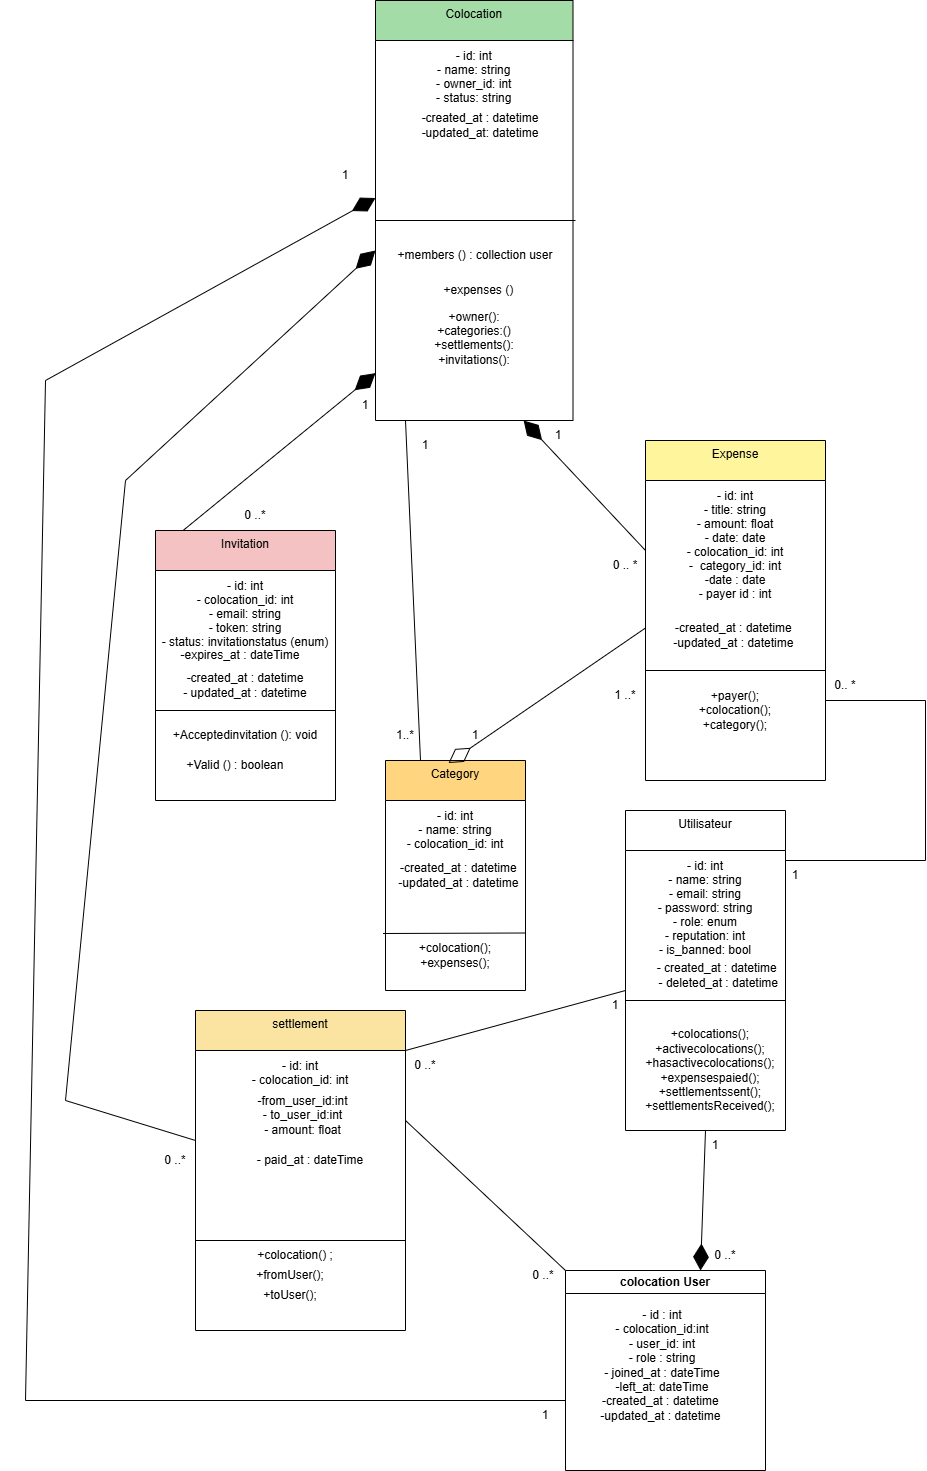

The diagram above was exported from draw.io. Its source (the exported page's mxGraphModel, read from the mxfile embedded in the PNG):
<mxGraphModel dx="3660" dy="1606" grid="1" gridSize="10" guides="1" tooltips="1" connect="1" arrows="1" fold="1" page="1" pageScale="1" pageWidth="827" pageHeight="1169" math="0" shadow="0">
  <root>
    <mxCell id="0" />
    <mxCell id="1" parent="0" />
    <mxCell id="0Iw6CoWu3YQnCQGS20oN-1" parent="1" style="shape=swimlane;verticalAlign=top;" value="Utilisateur&#10;&#10;&#10;- id: int&#10;- name: string&#10;- email: string&#10;- password: string&#10;- role: enum&#10;- reputation: int&#10;- is_banned: bool" vertex="1">
      <mxGeometry height="320" width="160" x="990" y="1050" as="geometry" />
    </mxCell>
    <mxCell id="0Iw6CoWu3YQnCQGS20oN-2" parent="0Iw6CoWu3YQnCQGS20oN-1" style="text;html=1;whiteSpace=wrap;strokeColor=none;fillColor=none;align=center;verticalAlign=middle;rounded=0;" value="- created_at : datetime&amp;nbsp;&amp;nbsp;&lt;div&gt;- deleted_at :&amp;nbsp;&lt;span style=&quot;background-color: transparent; color: light-dark(rgb(0, 0, 0), rgb(255, 255, 255));&quot;&gt;datetime&amp;nbsp;&lt;/span&gt;&lt;/div&gt;" vertex="1">
      <mxGeometry height="30" width="130" x="30" y="150" as="geometry" />
    </mxCell>
    <mxCell id="0Iw6CoWu3YQnCQGS20oN-3" edge="1" parent="0Iw6CoWu3YQnCQGS20oN-1" style="endArrow=none;html=1;rounded=0;" value="">
      <mxGeometry height="50" relative="1" width="50" as="geometry">
        <mxPoint y="190" as="sourcePoint" />
        <mxPoint x="160" y="190" as="targetPoint" />
      </mxGeometry>
    </mxCell>
    <mxCell id="0Iw6CoWu3YQnCQGS20oN-4" parent="0Iw6CoWu3YQnCQGS20oN-1" style="text;html=1;whiteSpace=wrap;strokeColor=none;fillColor=none;align=center;verticalAlign=middle;rounded=0;" value="+colocations();&lt;div&gt;+activecolocations();&lt;/div&gt;&lt;div&gt;+hasactivecolocations();&lt;/div&gt;&lt;div&gt;+expensespaied();&lt;/div&gt;&lt;div&gt;+settlementssent();&lt;/div&gt;&lt;div&gt;+settlementsReceived();&lt;/div&gt;" vertex="1">
      <mxGeometry height="60" width="100" x="35" y="230" as="geometry" />
    </mxCell>
    <mxCell id="0Iw6CoWu3YQnCQGS20oN-5" parent="1" style="shape=swimlane;verticalAlign=top;fillColor=#A3DCA6;" value="Colocation&#10;&#10;&#10;- id: int&#10;- name: string&#10;- owner_id: int&#10;- status: string" vertex="1">
      <mxGeometry height="420" width="197.5" x="740" y="240" as="geometry" />
    </mxCell>
    <mxCell id="0Iw6CoWu3YQnCQGS20oN-6" parent="0Iw6CoWu3YQnCQGS20oN-5" style="text;html=1;whiteSpace=wrap;strokeColor=none;fillColor=none;align=center;verticalAlign=middle;rounded=0;" value="&lt;div&gt;&lt;br&gt;&lt;/div&gt;" vertex="1">
      <mxGeometry height="30" width="130" x="40" y="110" as="geometry" />
    </mxCell>
    <mxCell id="0Iw6CoWu3YQnCQGS20oN-7" edge="1" parent="0Iw6CoWu3YQnCQGS20oN-5" style="endArrow=none;html=1;rounded=0;" value="">
      <mxGeometry height="50" relative="1" width="50" as="geometry">
        <mxPoint y="220" as="sourcePoint" />
        <mxPoint x="200" y="220" as="targetPoint" />
      </mxGeometry>
    </mxCell>
    <mxCell id="0Iw6CoWu3YQnCQGS20oN-8" parent="0Iw6CoWu3YQnCQGS20oN-5" style="text;html=1;whiteSpace=wrap;strokeColor=none;fillColor=none;align=center;verticalAlign=middle;rounded=0;" value="+members () : collection user" vertex="1">
      <mxGeometry height="30" width="170" x="15" y="240" as="geometry" />
    </mxCell>
    <mxCell id="0Iw6CoWu3YQnCQGS20oN-9" parent="0Iw6CoWu3YQnCQGS20oN-5" style="text;html=1;whiteSpace=wrap;strokeColor=none;fillColor=none;align=center;verticalAlign=middle;rounded=0;" value="+expenses ()&amp;nbsp;" vertex="1">
      <mxGeometry height="20" width="210" x="0.009999999999999787" y="280" as="geometry" />
    </mxCell>
    <mxCell id="0Iw6CoWu3YQnCQGS20oN-10" parent="0Iw6CoWu3YQnCQGS20oN-5" style="text;html=1;whiteSpace=wrap;strokeColor=none;fillColor=none;align=center;verticalAlign=middle;rounded=0;" value="+owner():&lt;div&gt;+categories:()&lt;/div&gt;&lt;div&gt;+settlements():&lt;/div&gt;&lt;div&gt;+invitations():&lt;/div&gt;&lt;div&gt;&lt;br&gt;&lt;/div&gt;" vertex="1">
      <mxGeometry height="70" width="116.25" x="40.62" y="310" as="geometry" />
    </mxCell>
    <mxCell id="0Iw6CoWu3YQnCQGS20oN-11" parent="0Iw6CoWu3YQnCQGS20oN-5" style="text;html=1;whiteSpace=wrap;strokeColor=none;fillColor=none;align=center;verticalAlign=middle;rounded=0;" value="-created_at : datetime&lt;div&gt;-updated_at: datetime&lt;/div&gt;" vertex="1">
      <mxGeometry height="30" width="150" x="30.00999999999999" y="110" as="geometry" />
    </mxCell>
    <mxCell id="0Iw6CoWu3YQnCQGS20oN-12" parent="1" style="shape=swimlane;verticalAlign=top;fillColor=#FBE4A1;" value="settlement&#10;&#10;&#10;- id: int&#10;- colocation_id: int" vertex="1">
      <mxGeometry height="320" width="210" x="560" y="1250" as="geometry" />
    </mxCell>
    <mxCell id="0Iw6CoWu3YQnCQGS20oN-13" parent="0Iw6CoWu3YQnCQGS20oN-12" style="text;html=1;whiteSpace=wrap;strokeColor=none;fillColor=none;align=center;verticalAlign=middle;rounded=0;" value="+colocation() ;" vertex="1">
      <mxGeometry height="30" width="120" x="40" y="230" as="geometry" />
    </mxCell>
    <mxCell id="0Iw6CoWu3YQnCQGS20oN-14" parent="0Iw6CoWu3YQnCQGS20oN-12" style="text;html=1;whiteSpace=wrap;strokeColor=none;fillColor=none;align=center;verticalAlign=middle;rounded=0;" value="+fromUser();" vertex="1">
      <mxGeometry height="30" width="230" x="-20" y="250" as="geometry" />
    </mxCell>
    <mxCell id="0Iw6CoWu3YQnCQGS20oN-15" parent="0Iw6CoWu3YQnCQGS20oN-12" style="text;html=1;whiteSpace=wrap;strokeColor=none;fillColor=none;align=center;verticalAlign=middle;rounded=0;" value="+toUser();" vertex="1">
      <mxGeometry height="30" width="60" x="65" y="270" as="geometry" />
    </mxCell>
    <mxCell id="0Iw6CoWu3YQnCQGS20oN-16" edge="1" parent="0Iw6CoWu3YQnCQGS20oN-12" style="endArrow=none;html=1;rounded=0;" value="">
      <mxGeometry height="50" relative="1" width="50" as="geometry">
        <mxPoint y="230" as="sourcePoint" />
        <mxPoint x="210" y="230" as="targetPoint" />
      </mxGeometry>
    </mxCell>
    <mxCell id="0Iw6CoWu3YQnCQGS20oN-17" parent="0Iw6CoWu3YQnCQGS20oN-12" style="text;html=1;whiteSpace=wrap;strokeColor=none;fillColor=none;align=center;verticalAlign=middle;rounded=0;" value="-from_user_id:int&lt;div&gt;- to_user_id:int&lt;/div&gt;&lt;div&gt;- amount: float&lt;/div&gt;" vertex="1">
      <mxGeometry height="30" width="135" x="40" y="90" as="geometry" />
    </mxCell>
    <mxCell id="0Iw6CoWu3YQnCQGS20oN-18" parent="0Iw6CoWu3YQnCQGS20oN-12" style="text;html=1;whiteSpace=wrap;strokeColor=none;fillColor=none;align=center;verticalAlign=middle;rounded=0;" value="- paid_at : dateTime" vertex="1">
      <mxGeometry height="30" width="150" x="40" y="135" as="geometry" />
    </mxCell>
    <mxCell id="0Iw6CoWu3YQnCQGS20oN-19" parent="1" style="shape=swimlane;verticalAlign=top;fillColor=#F4C2C2;" value="Invitation&#10;&#10;&#10;- id: int&#10;- colocation_id: int&#10;- email: string&#10;- token: string&#10;- status: invitationstatus (enum)" vertex="1">
      <mxGeometry height="270" width="180" x="520" y="770" as="geometry" />
    </mxCell>
    <mxCell id="0Iw6CoWu3YQnCQGS20oN-20" edge="1" parent="0Iw6CoWu3YQnCQGS20oN-19" style="endArrow=none;html=1;rounded=0;" value="">
      <mxGeometry height="50" relative="1" width="50" as="geometry">
        <mxPoint y="180" as="sourcePoint" />
        <mxPoint x="180" y="180" as="targetPoint" />
      </mxGeometry>
    </mxCell>
    <mxCell id="0Iw6CoWu3YQnCQGS20oN-21" parent="0Iw6CoWu3YQnCQGS20oN-19" style="text;html=1;whiteSpace=wrap;strokeColor=none;fillColor=none;align=center;verticalAlign=middle;rounded=0;" value="+Acceptedinvitation (): void" vertex="1">
      <mxGeometry height="30" width="160" x="10" y="190" as="geometry" />
    </mxCell>
    <mxCell id="0Iw6CoWu3YQnCQGS20oN-22" parent="0Iw6CoWu3YQnCQGS20oN-19" style="text;html=1;whiteSpace=wrap;strokeColor=none;fillColor=none;align=center;verticalAlign=middle;rounded=0;" value="-expires_at : dateTime" vertex="1">
      <mxGeometry height="30" width="150" x="10" y="110" as="geometry" />
    </mxCell>
    <mxCell id="0Iw6CoWu3YQnCQGS20oN-23" parent="0Iw6CoWu3YQnCQGS20oN-19" style="text;html=1;whiteSpace=wrap;strokeColor=none;fillColor=none;align=center;verticalAlign=middle;rounded=0;" value="+Valid () : boolean" vertex="1">
      <mxGeometry height="30" width="140" x="10" y="220" as="geometry" />
    </mxCell>
    <mxCell id="0Iw6CoWu3YQnCQGS20oN-24" parent="0Iw6CoWu3YQnCQGS20oN-19" style="text;html=1;whiteSpace=wrap;strokeColor=none;fillColor=none;align=center;verticalAlign=middle;rounded=0;" value="-created_at : datetime&lt;div&gt;- updated_at : datetime&lt;/div&gt;" vertex="1">
      <mxGeometry height="30" width="150" x="15" y="140" as="geometry" />
    </mxCell>
    <mxCell id="0Iw6CoWu3YQnCQGS20oN-25" parent="1" style="shape=swimlane;verticalAlign=top;fillColor=#FFD580;" value="Category&#10;&#10;&#10;- id: int&#10;- name: string&#10;- colocation_id: int" vertex="1">
      <mxGeometry height="230" width="140" x="750" y="1000" as="geometry" />
    </mxCell>
    <mxCell id="0Iw6CoWu3YQnCQGS20oN-26" parent="0Iw6CoWu3YQnCQGS20oN-25" style="text;html=1;whiteSpace=wrap;strokeColor=none;fillColor=none;align=center;verticalAlign=middle;rounded=0;" value="-created_at : datetime&amp;nbsp;&lt;div&gt;-updated_at :&amp;nbsp;&lt;span style=&quot;background-color: transparent; color: light-dark(rgb(0, 0, 0), rgb(255, 255, 255));&quot;&gt;datetime&amp;nbsp;&lt;/span&gt;&lt;/div&gt;" vertex="1">
      <mxGeometry height="30" width="130" x="10" y="100" as="geometry" />
    </mxCell>
    <mxCell id="0Iw6CoWu3YQnCQGS20oN-27" edge="1" parent="0Iw6CoWu3YQnCQGS20oN-25" style="endArrow=none;html=1;rounded=0;entryX=1;entryY=0.75;entryDx=0;entryDy=0;" target="0Iw6CoWu3YQnCQGS20oN-25" value="">
      <mxGeometry height="50" relative="1" width="50" as="geometry">
        <mxPoint x="-2.5" y="173" as="sourcePoint" />
        <mxPoint x="137.5" y="160" as="targetPoint" />
      </mxGeometry>
    </mxCell>
    <mxCell id="0Iw6CoWu3YQnCQGS20oN-28" parent="0Iw6CoWu3YQnCQGS20oN-25" style="text;html=1;whiteSpace=wrap;strokeColor=none;fillColor=none;align=center;verticalAlign=middle;rounded=0;" value="+colocation();&lt;div&gt;+expenses();&lt;/div&gt;" vertex="1">
      <mxGeometry height="50" width="60" x="40" y="170" as="geometry" />
    </mxCell>
    <mxCell id="0Iw6CoWu3YQnCQGS20oN-29" parent="1" style="shape=swimlane;verticalAlign=top;fillColor=#FFF59D;" value="Expense&#10;&#10;&#10;- id: int&#10;- title: string&#10;- amount: float&#10;- date: date&#10;- colocation_id: int&#10;-  category_id: int&#10;-date : date&#10;- payer id : int" vertex="1">
      <mxGeometry height="340" width="180" x="1010" y="680" as="geometry" />
    </mxCell>
    <mxCell id="0Iw6CoWu3YQnCQGS20oN-30" parent="0Iw6CoWu3YQnCQGS20oN-29" style="text;html=1;whiteSpace=wrap;strokeColor=none;fillColor=none;align=center;verticalAlign=middle;rounded=0;" value="-created_at : datetime&amp;nbsp;&lt;div&gt;-updated_at :&amp;nbsp;&lt;span style=&quot;background-color: transparent; color: light-dark(rgb(0, 0, 0), rgb(255, 255, 255));&quot;&gt;datetime&amp;nbsp;&lt;/span&gt;&lt;/div&gt;" vertex="1">
      <mxGeometry height="30" width="180" y="180" as="geometry" />
    </mxCell>
    <mxCell id="0Iw6CoWu3YQnCQGS20oN-31" edge="1" parent="0Iw6CoWu3YQnCQGS20oN-29" style="endArrow=none;html=1;rounded=0;" value="">
      <mxGeometry height="50" relative="1" width="50" as="geometry">
        <mxPoint y="230" as="sourcePoint" />
        <mxPoint x="180" y="230" as="targetPoint" />
      </mxGeometry>
    </mxCell>
    <mxCell id="0Iw6CoWu3YQnCQGS20oN-32" parent="0Iw6CoWu3YQnCQGS20oN-29" style="text;html=1;whiteSpace=wrap;strokeColor=none;fillColor=none;align=center;verticalAlign=middle;rounded=0;" value="+payer();&lt;div&gt;+colocation();&lt;/div&gt;&lt;div&gt;+category();&lt;/div&gt;" vertex="1">
      <mxGeometry height="60" width="140" x="20" y="240" as="geometry" />
    </mxCell>
    <mxCell id="0Iw6CoWu3YQnCQGS20oN-33" parent="1" style="text;html=1;whiteSpace=wrap;strokeColor=none;fillColor=none;align=center;verticalAlign=middle;rounded=0;" value="1" vertex="1">
      <mxGeometry height="30" width="60" x="700" y="630" as="geometry" />
    </mxCell>
    <mxCell id="0Iw6CoWu3YQnCQGS20oN-34" parent="1" style="text;html=1;whiteSpace=wrap;strokeColor=none;fillColor=none;align=center;verticalAlign=middle;rounded=0;" value="1" vertex="1">
      <mxGeometry height="30" width="60" x="892.5" y="660" as="geometry" />
    </mxCell>
    <mxCell id="0Iw6CoWu3YQnCQGS20oN-35" parent="1" style="text;html=1;whiteSpace=wrap;strokeColor=none;fillColor=none;align=center;verticalAlign=middle;rounded=0;" value="1" vertex="1">
      <mxGeometry height="30" width="60" x="810" y="960" as="geometry" />
    </mxCell>
    <mxCell id="0Iw6CoWu3YQnCQGS20oN-36" parent="1" style="text;html=1;whiteSpace=wrap;strokeColor=none;fillColor=none;align=center;verticalAlign=middle;rounded=0;" value="0 ..*" vertex="1">
      <mxGeometry height="30" width="60" x="590" y="740" as="geometry" />
    </mxCell>
    <mxCell id="0Iw6CoWu3YQnCQGS20oN-37" edge="1" parent="1" style="endArrow=diamondThin;endFill=1;endSize=24;html=1;rounded=0;entryX=0;entryY=0.25;entryDx=0;entryDy=0;" value="">
      <mxGeometry relative="1" width="160" as="geometry">
        <Array as="points">
          <mxPoint x="390" y="1640" />
          <mxPoint x="410" y="620" />
        </Array>
        <mxPoint x="930" y="1640" as="sourcePoint" />
        <mxPoint x="739.9999999999998" y="437.4999999999998" as="targetPoint" />
      </mxGeometry>
    </mxCell>
    <mxCell id="0Iw6CoWu3YQnCQGS20oN-38" edge="1" parent="1" style="endArrow=diamondThin;endFill=1;endSize=24;html=1;rounded=0;entryX=0.083;entryY=1.133;entryDx=0;entryDy=0;entryPerimeter=0;exitX=0.25;exitY=0;exitDx=0;exitDy=0;" value="">
      <mxGeometry relative="1" width="160" as="geometry">
        <mxPoint x="547.57" y="770" as="sourcePoint" />
        <mxPoint x="739.9999999999998" y="612.6600000000001" as="targetPoint" />
      </mxGeometry>
    </mxCell>
    <mxCell id="0Iw6CoWu3YQnCQGS20oN-39" edge="1" parent="1" style="endArrow=diamondThin;endFill=1;endSize=24;html=1;rounded=0;entryX=0.75;entryY=1;entryDx=0;entryDy=0;" target="0Iw6CoWu3YQnCQGS20oN-5" value="">
      <mxGeometry relative="1" width="160" as="geometry">
        <mxPoint x="1010" y="790" as="sourcePoint" />
        <mxPoint x="847.5" y="710" as="targetPoint" />
      </mxGeometry>
    </mxCell>
    <mxCell id="0Iw6CoWu3YQnCQGS20oN-40" parent="1" style="text;html=1;whiteSpace=wrap;strokeColor=none;fillColor=none;align=center;verticalAlign=middle;rounded=0;" value="0 .. *" vertex="1">
      <mxGeometry height="30" width="60" x="960" y="790" as="geometry" />
    </mxCell>
    <mxCell id="0Iw6CoWu3YQnCQGS20oN-41" edge="1" parent="1" source="0Iw6CoWu3YQnCQGS20oN-30" style="endArrow=diamondThin;endFill=0;endSize=24;html=1;rounded=0;entryX=0.45;entryY=0.011;entryDx=0;entryDy=0;entryPerimeter=0;exitX=0;exitY=0.25;exitDx=0;exitDy=0;" target="0Iw6CoWu3YQnCQGS20oN-25" value="">
      <mxGeometry relative="1" width="160" as="geometry">
        <mxPoint x="1010" y="900" as="sourcePoint" />
        <mxPoint x="830" y="1030" as="targetPoint" />
      </mxGeometry>
    </mxCell>
    <mxCell id="0Iw6CoWu3YQnCQGS20oN-42" parent="1" style="text;html=1;whiteSpace=wrap;strokeColor=none;fillColor=none;align=center;verticalAlign=middle;rounded=0;" value="1 ..*" vertex="1">
      <mxGeometry height="30" width="60" x="960" y="920" as="geometry" />
    </mxCell>
    <mxCell id="0Iw6CoWu3YQnCQGS20oN-43" parent="1" style="swimlane;whiteSpace=wrap;html=1;" value="colocation User" vertex="1">
      <mxGeometry height="200" width="200" x="930" y="1510" as="geometry" />
    </mxCell>
    <mxCell id="0Iw6CoWu3YQnCQGS20oN-44" parent="0Iw6CoWu3YQnCQGS20oN-43" style="text;html=1;whiteSpace=wrap;strokeColor=none;fillColor=none;align=center;verticalAlign=middle;rounded=0;" value="- id : int&lt;div&gt;- colocation_id:int&lt;/div&gt;&lt;div&gt;- user_id: int&lt;/div&gt;&lt;div&gt;- role : string&lt;/div&gt;&lt;div&gt;- joined_at : dateTime&lt;/div&gt;&lt;div&gt;-left_at: dateTime&lt;/div&gt;&lt;div&gt;-created_at : datetime&amp;nbsp;&lt;div&gt;-updated_at :&amp;nbsp;&lt;span style=&quot;background-color: transparent; color: light-dark(rgb(0, 0, 0), rgb(255, 255, 255));&quot;&gt;datetime&amp;nbsp;&lt;/span&gt;&lt;/div&gt;&lt;/div&gt;" vertex="1">
      <mxGeometry height="110" width="150" x="21.5" y="40" as="geometry" />
    </mxCell>
    <mxCell id="0Iw6CoWu3YQnCQGS20oN-45" edge="1" parent="0Iw6CoWu3YQnCQGS20oN-43" source="0Iw6CoWu3YQnCQGS20oN-1" style="endArrow=diamondThin;endFill=1;endSize=24;html=1;rounded=0;exitX=0.5;exitY=1;exitDx=0;exitDy=0;" value="">
      <mxGeometry relative="1" width="160" as="geometry">
        <mxPoint x="145" y="80" as="sourcePoint" />
        <mxPoint x="135" as="targetPoint" />
      </mxGeometry>
    </mxCell>
    <mxCell id="0Iw6CoWu3YQnCQGS20oN-46" edge="1" parent="1" style="endArrow=none;html=1;rounded=0;entryX=0;entryY=0;entryDx=0;entryDy=0;" target="0Iw6CoWu3YQnCQGS20oN-43" value="">
      <mxGeometry height="50" relative="1" width="50" as="geometry">
        <mxPoint x="770" y="1360" as="sourcePoint" />
        <mxPoint x="960" y="1390" as="targetPoint" />
      </mxGeometry>
    </mxCell>
    <mxCell id="0Iw6CoWu3YQnCQGS20oN-47" parent="1" style="text;html=1;whiteSpace=wrap;strokeColor=none;fillColor=none;align=center;verticalAlign=middle;rounded=0;" value="1" vertex="1">
      <mxGeometry height="30" width="60" x="1050" y="1370" as="geometry" />
    </mxCell>
    <mxCell id="0Iw6CoWu3YQnCQGS20oN-48" parent="1" style="text;html=1;whiteSpace=wrap;strokeColor=none;fillColor=none;align=center;verticalAlign=middle;rounded=0;" value="0 ..*" vertex="1">
      <mxGeometry height="30" width="60" x="1060" y="1480" as="geometry" />
    </mxCell>
    <mxCell id="0Iw6CoWu3YQnCQGS20oN-49" parent="1" style="text;html=1;whiteSpace=wrap;strokeColor=none;fillColor=none;align=center;verticalAlign=middle;rounded=0;" value="1" vertex="1">
      <mxGeometry height="30" width="60" x="680" y="400" as="geometry" />
    </mxCell>
    <mxCell id="0Iw6CoWu3YQnCQGS20oN-50" parent="1" style="text;html=1;whiteSpace=wrap;strokeColor=none;fillColor=none;align=center;verticalAlign=middle;rounded=0;" value="1" vertex="1">
      <mxGeometry height="30" width="60" x="880" y="1640" as="geometry" />
    </mxCell>
    <mxCell id="0Iw6CoWu3YQnCQGS20oN-51" edge="1" parent="1" source="0Iw6CoWu3YQnCQGS20oN-25" style="endArrow=none;html=1;rounded=0;exitX=0.25;exitY=0;exitDx=0;exitDy=0;" value="">
      <mxGeometry height="50" relative="1" width="50" as="geometry">
        <mxPoint x="790" y="980" as="sourcePoint" />
        <mxPoint x="770" y="660" as="targetPoint" />
      </mxGeometry>
    </mxCell>
    <mxCell id="0Iw6CoWu3YQnCQGS20oN-52" parent="1" style="text;html=1;whiteSpace=wrap;strokeColor=none;fillColor=none;align=center;verticalAlign=middle;rounded=0;" value="1" vertex="1">
      <mxGeometry height="30" width="60" x="760" y="670" as="geometry" />
    </mxCell>
    <mxCell id="0Iw6CoWu3YQnCQGS20oN-53" parent="1" style="text;html=1;whiteSpace=wrap;strokeColor=none;fillColor=none;align=center;verticalAlign=middle;rounded=0;" value="1..*" vertex="1">
      <mxGeometry height="30" width="60" x="740" y="960" as="geometry" />
    </mxCell>
    <mxCell id="0Iw6CoWu3YQnCQGS20oN-54" edge="1" parent="1" style="endArrow=none;html=1;rounded=0;" value="">
      <mxGeometry height="50" relative="1" width="50" as="geometry">
        <mxPoint x="1190" y="940" as="sourcePoint" />
        <mxPoint x="1290" y="940" as="targetPoint" />
      </mxGeometry>
    </mxCell>
    <mxCell id="0Iw6CoWu3YQnCQGS20oN-55" edge="1" parent="1" style="endArrow=none;html=1;rounded=0;" value="">
      <mxGeometry height="50" relative="1" width="50" as="geometry">
        <mxPoint x="1290" y="1100" as="sourcePoint" />
        <mxPoint x="1290" y="940" as="targetPoint" />
      </mxGeometry>
    </mxCell>
    <mxCell id="0Iw6CoWu3YQnCQGS20oN-56" edge="1" parent="1" style="endArrow=none;html=1;rounded=0;" value="">
      <mxGeometry height="50" relative="1" width="50" as="geometry">
        <mxPoint x="1150" y="1100" as="sourcePoint" />
        <mxPoint x="1290" y="1100" as="targetPoint" />
      </mxGeometry>
    </mxCell>
    <mxCell id="0Iw6CoWu3YQnCQGS20oN-57" parent="1" style="text;html=1;whiteSpace=wrap;strokeColor=none;fillColor=none;align=center;verticalAlign=middle;rounded=0;" value="1" vertex="1">
      <mxGeometry height="30" width="60" x="1130" y="1100" as="geometry" />
    </mxCell>
    <mxCell id="0Iw6CoWu3YQnCQGS20oN-58" parent="1" style="text;html=1;whiteSpace=wrap;strokeColor=none;fillColor=none;align=center;verticalAlign=middle;rounded=0;" value="0.. *" vertex="1">
      <mxGeometry height="30" width="60" x="1180" y="910" as="geometry" />
    </mxCell>
    <mxCell id="0Iw6CoWu3YQnCQGS20oN-59" edge="1" parent="1" style="endArrow=diamondThin;endFill=1;endSize=24;html=1;rounded=0;" value="">
      <mxGeometry relative="1" width="160" as="geometry">
        <Array as="points">
          <mxPoint x="430" y="1340" />
          <mxPoint x="490" y="720" />
        </Array>
        <mxPoint x="560" y="1380" as="sourcePoint" />
        <mxPoint x="740" y="490" as="targetPoint" />
      </mxGeometry>
    </mxCell>
    <mxCell id="0Iw6CoWu3YQnCQGS20oN-60" edge="1" parent="1" style="endArrow=none;html=1;rounded=0;" value="">
      <mxGeometry height="50" relative="1" width="50" as="geometry">
        <mxPoint x="770" y="1290" as="sourcePoint" />
        <mxPoint x="990" y="1230" as="targetPoint" />
      </mxGeometry>
    </mxCell>
    <mxCell id="0Iw6CoWu3YQnCQGS20oN-61" parent="1" style="text;html=1;whiteSpace=wrap;strokeColor=none;fillColor=none;align=center;verticalAlign=middle;rounded=0;" value="0 ..*" vertex="1">
      <mxGeometry height="30" width="60" x="760" y="1290" as="geometry" />
    </mxCell>
    <mxCell id="0Iw6CoWu3YQnCQGS20oN-62" parent="1" style="text;html=1;whiteSpace=wrap;strokeColor=none;fillColor=none;align=center;verticalAlign=middle;rounded=0;" value="1" vertex="1">
      <mxGeometry height="30" width="60" x="950" y="1230" as="geometry" />
    </mxCell>
    <mxCell id="0Iw6CoWu3YQnCQGS20oN-63" parent="1" style="text;html=1;whiteSpace=wrap;strokeColor=none;fillColor=none;align=center;verticalAlign=middle;rounded=0;" value="0 ..*" vertex="1">
      <mxGeometry height="30" width="60" x="510" y="1385" as="geometry" />
    </mxCell>
    <mxCell id="0Iw6CoWu3YQnCQGS20oN-64" parent="1" style="text;html=1;whiteSpace=wrap;strokeColor=none;fillColor=none;align=center;verticalAlign=middle;rounded=0;" value="0 ..*" vertex="1">
      <mxGeometry height="30" width="60" x="877.5" y="1500" as="geometry" />
    </mxCell>
  </root>
</mxGraphModel>